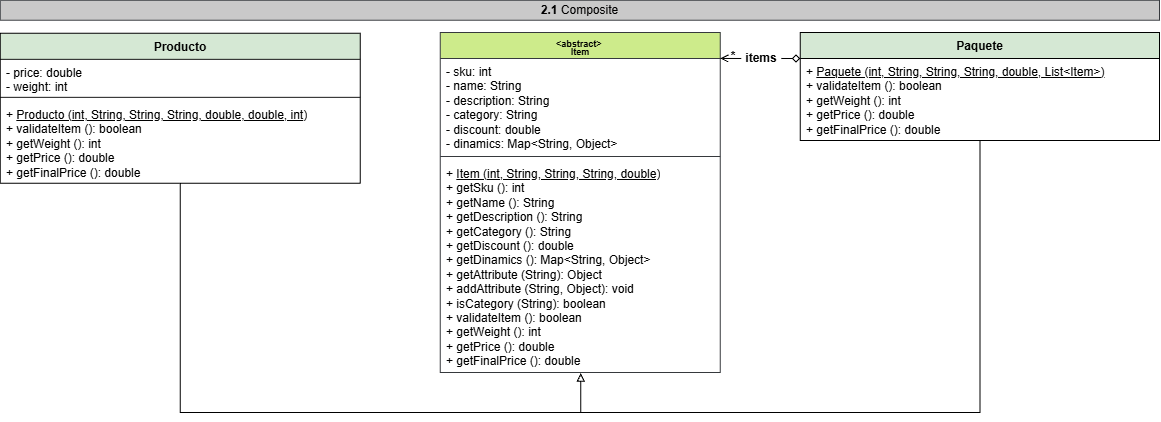

The diagram above was exported from draw.io. Its source (the exported page's mxGraphModel, read from the mxfile embedded in the PNG):
<mxGraphModel dx="508" dy="818" grid="1" gridSize="10" guides="1" tooltips="1" connect="1" arrows="1" fold="1" page="1" pageScale="1" pageWidth="980" pageHeight="690" math="0" shadow="0">
  <root>
    <mxCell id="0" />
    <mxCell id="1" parent="0" />
    <mxCell id="zLJ9juXaC9MWOc6Rm4gX-161" parent="1" style="text;html=1;whiteSpace=wrap;strokeColor=#36393d;fillColor=#C9C9C9;align=center;verticalAlign=middle;rounded=0;" value="&lt;div&gt;&lt;span style=&quot;background-color: transparent; color: light-dark(rgb(0, 0, 0), rgb(255, 255, 255));&quot;&gt;&lt;b&gt;2.1&lt;/b&gt; Composite&lt;/span&gt;&lt;/div&gt;" vertex="1">
      <mxGeometry height="20" width="1159.25" x="1510.75" y="477.75" as="geometry" />
    </mxCell>
    <mxCell id="zLJ9juXaC9MWOc6Rm4gX-165" edge="1" parent="1" source="zLJ9juXaC9MWOc6Rm4gX-166" style="edgeStyle=orthogonalEdgeStyle;rounded=0;orthogonalLoop=1;jettySize=auto;html=1;exitX=0.5;exitY=1;exitDx=0;exitDy=0;entryX=0.502;entryY=1.003;entryDx=0;entryDy=0;entryPerimeter=0;endArrow=block;endFill=0;startArrow=none;startFill=0;" target="zLJ9juXaC9MWOc6Rm4gX-173">
      <mxGeometry relative="1" as="geometry">
        <Array as="points">
          <mxPoint x="1690.75" y="889.99" />
          <mxPoint x="2091.75" y="889.99" />
        </Array>
        <mxPoint x="1690.75" y="817.94" as="sourcePoint" />
        <mxPoint x="2040.75" y="732" as="targetPoint" />
      </mxGeometry>
    </mxCell>
    <mxCell id="zLJ9juXaC9MWOc6Rm4gX-166" parent="1" style="swimlane;fontStyle=1;align=center;verticalAlign=top;childLayout=stackLayout;horizontal=1;startSize=26;horizontalStack=0;resizeParent=1;resizeParentMax=0;resizeLast=0;collapsible=1;marginBottom=0;whiteSpace=wrap;html=1;fillColor=#d5e8d4;strokeColor=default;" value="Producto" vertex="1">
      <mxGeometry height="150" width="360" x="1510.75" y="510.86" as="geometry" />
    </mxCell>
    <mxCell id="zLJ9juXaC9MWOc6Rm4gX-167" parent="zLJ9juXaC9MWOc6Rm4gX-166" style="text;strokeColor=none;fillColor=none;align=left;verticalAlign=top;spacingLeft=4;spacingRight=4;overflow=hidden;rotatable=0;points=[[0,0.5],[1,0.5]];portConstraint=eastwest;whiteSpace=wrap;html=1;" value="&lt;div&gt;&lt;span style=&quot;background-color: transparent; color: light-dark(rgb(0, 0, 0), rgb(255, 255, 255));&quot;&gt;- price: double&lt;/span&gt;&lt;/div&gt;&lt;div&gt;&lt;div&gt;- weight: int&lt;/div&gt;&lt;/div&gt;&lt;div&gt;&lt;br&gt;&lt;/div&gt;" vertex="1">
      <mxGeometry height="34" width="360" y="26" as="geometry" />
    </mxCell>
    <mxCell id="zLJ9juXaC9MWOc6Rm4gX-168" parent="zLJ9juXaC9MWOc6Rm4gX-166" style="line;strokeWidth=1;fillColor=none;align=left;verticalAlign=middle;spacingTop=-1;spacingLeft=3;spacingRight=3;rotatable=0;labelPosition=right;points=[];portConstraint=eastwest;strokeColor=inherit;" value="" vertex="1">
      <mxGeometry height="8" width="360" y="60" as="geometry" />
    </mxCell>
    <mxCell id="zLJ9juXaC9MWOc6Rm4gX-169" parent="zLJ9juXaC9MWOc6Rm4gX-166" style="text;strokeColor=none;fillColor=none;align=left;verticalAlign=top;spacingLeft=4;spacingRight=4;overflow=hidden;rotatable=0;points=[[0,0.5],[1,0.5]];portConstraint=eastwest;whiteSpace=wrap;html=1;fontStyle=0;fontFamily=Helvetica;fontSize=12;fontColor=default;" value="+ &lt;u&gt;Producto (&lt;/u&gt;&lt;u&gt;int, String, String, String, double, double, int&lt;/u&gt;&lt;u&gt;)&lt;/u&gt;&lt;div&gt;&lt;div&gt;&lt;span style=&quot;background-color: transparent; color: light-dark(rgb(0, 0, 0), rgb(255, 255, 255));&quot;&gt;+ validateItem (): boolean&lt;/span&gt;&lt;/div&gt;&lt;/div&gt;&lt;div&gt;+ getWeight (): int&lt;/div&gt;&lt;div&gt;+ getPrice (): double&lt;/div&gt;&lt;div&gt;+ getFinalPrice (): double&lt;/div&gt;&lt;div&gt;&lt;br&gt;&lt;/div&gt;&lt;div&gt;&lt;div&gt;&lt;br&gt;&lt;/div&gt;&lt;/div&gt;" vertex="1">
      <mxGeometry height="82" width="360" y="68" as="geometry" />
    </mxCell>
    <mxCell id="zLJ9juXaC9MWOc6Rm4gX-170" parent="1" style="swimlane;fontStyle=1;align=center;verticalAlign=top;childLayout=stackLayout;horizontal=1;startSize=26;horizontalStack=0;resizeParent=1;resizeParentMax=0;resizeLast=0;collapsible=1;marginBottom=0;whiteSpace=wrap;html=1;fillColor=#cdeb8b;strokeColor=#36393d;" value="&lt;div style=&quot;line-height: 70%;&quot;&gt;&lt;font style=&quot;font-size: 9px; line-height: 70%;&quot;&gt;&amp;lt;&lt;span style=&quot;background-color: transparent; color: light-dark(rgb(0, 0, 0), rgb(255, 255, 255));&quot;&gt;abstract&amp;gt;&amp;nbsp;&lt;/span&gt;&lt;/font&gt;&lt;div&gt;&lt;span style=&quot;background-color: transparent; color: light-dark(rgb(0, 0, 0), rgb(255, 255, 255));&quot;&gt;&lt;font style=&quot;font-size: 9px; line-height: 70%;&quot;&gt;Item&lt;/font&gt;&lt;/span&gt;&lt;/div&gt;&lt;/div&gt;" vertex="1">
      <mxGeometry height="340" width="280" x="1950.75" y="510" as="geometry" />
    </mxCell>
    <mxCell id="zLJ9juXaC9MWOc6Rm4gX-171" parent="zLJ9juXaC9MWOc6Rm4gX-170" style="text;strokeColor=none;fillColor=none;align=left;verticalAlign=top;spacingLeft=4;spacingRight=4;overflow=hidden;rotatable=0;points=[[0,0.5],[1,0.5]];portConstraint=eastwest;whiteSpace=wrap;html=1;" value="&lt;div&gt;- sku: int&lt;/div&gt;&lt;div&gt;- name: String&lt;/div&gt;&lt;div&gt;- description: String&lt;/div&gt;&lt;div&gt;- category: String&lt;/div&gt;&lt;div&gt;- discount: double&lt;/div&gt;&lt;div&gt;- dinamics: Map&amp;lt;String, Object&amp;gt;&lt;/div&gt;&lt;div&gt;&lt;br&gt;&lt;/div&gt;" vertex="1">
      <mxGeometry height="94" width="280" y="26" as="geometry" />
    </mxCell>
    <mxCell id="zLJ9juXaC9MWOc6Rm4gX-172" parent="zLJ9juXaC9MWOc6Rm4gX-170" style="line;strokeWidth=1;fillColor=none;align=left;verticalAlign=middle;spacingTop=-1;spacingLeft=3;spacingRight=3;rotatable=0;labelPosition=right;points=[];portConstraint=eastwest;strokeColor=inherit;" value="" vertex="1">
      <mxGeometry height="8" width="280" y="120" as="geometry" />
    </mxCell>
    <mxCell id="zLJ9juXaC9MWOc6Rm4gX-173" parent="zLJ9juXaC9MWOc6Rm4gX-170" style="text;strokeColor=none;fillColor=none;align=left;verticalAlign=top;spacingLeft=4;spacingRight=4;overflow=hidden;rotatable=0;points=[[0,0.5],[1,0.5]];portConstraint=eastwest;whiteSpace=wrap;html=1;" value="&lt;div&gt;+ &lt;u&gt;Item (int, String, String, String, double)&lt;/u&gt;&lt;/div&gt;&lt;div&gt;+ getSku (): int&lt;/div&gt;&lt;div&gt;+ getName (): String&lt;/div&gt;&lt;div&gt;+ getDescription (): String&lt;/div&gt;&lt;div&gt;+ getCategory (): String&lt;/div&gt;&lt;div&gt;+ getDiscount (): double&lt;/div&gt;&lt;div&gt;+ getDinamics (): Map&amp;lt;String, Object&amp;gt;&lt;/div&gt;&lt;div&gt;+ getAttribute (String): Object&lt;/div&gt;&lt;div&gt;+ addAttribute (String, Object): void&lt;/div&gt;&lt;div&gt;+ isCategory (String): boolean&lt;/div&gt;&lt;div&gt;&lt;div&gt;+ validateItem (): boolean&lt;/div&gt;&lt;/div&gt;&lt;div&gt;+ getWeight (): int&lt;/div&gt;&lt;div&gt;+ getPrice (): double&lt;/div&gt;&lt;div&gt;+ getFinalPrice (): double&lt;/div&gt;&lt;div&gt;&lt;br&gt;&lt;/div&gt;&lt;div&gt;&lt;br&gt;&lt;/div&gt;" vertex="1">
      <mxGeometry height="212" width="280" y="128" as="geometry" />
    </mxCell>
    <mxCell id="zLJ9juXaC9MWOc6Rm4gX-174" edge="1" parent="1" source="zLJ9juXaC9MWOc6Rm4gX-175" style="edgeStyle=orthogonalEdgeStyle;rounded=0;orthogonalLoop=1;jettySize=auto;html=1;exitX=0.5;exitY=1;exitDx=0;exitDy=0;endArrow=none;endFill=0;">
      <mxGeometry relative="1" as="geometry">
        <Array as="points">
          <mxPoint x="2490.75" y="889.99" />
        </Array>
        <mxPoint x="2490.75" y="817.94" as="sourcePoint" />
        <mxPoint x="2090.75" y="889.99" as="targetPoint" />
      </mxGeometry>
    </mxCell>
    <mxCell id="zLJ9juXaC9MWOc6Rm4gX-175" parent="1" style="swimlane;fontStyle=1;align=center;verticalAlign=top;childLayout=stackLayout;horizontal=1;startSize=26;horizontalStack=0;resizeParent=1;resizeParentMax=0;resizeLast=0;collapsible=1;marginBottom=0;whiteSpace=wrap;html=1;fillColor=#d5e8d4;strokeColor=default;" value="Paquete" vertex="1">
      <mxGeometry height="108" width="359.25" x="2310.75" y="510" as="geometry" />
    </mxCell>
    <mxCell id="zLJ9juXaC9MWOc6Rm4gX-176" parent="zLJ9juXaC9MWOc6Rm4gX-175" style="text;strokeColor=none;fillColor=none;align=left;verticalAlign=top;spacingLeft=4;spacingRight=4;overflow=hidden;rotatable=0;points=[[0,0.5],[1,0.5]];portConstraint=eastwest;whiteSpace=wrap;html=1;fontStyle=0;fontFamily=Helvetica;fontSize=12;fontColor=default;" value="+ &lt;u&gt;Paquete (int, String, String, String, double&lt;/u&gt;&lt;u&gt;,&lt;/u&gt;&lt;u&gt;&amp;nbsp;List&amp;lt;Item&amp;gt;)&lt;/u&gt;&amp;nbsp;&lt;div&gt;+ validateItem (): boolean&lt;/div&gt;&lt;div&gt;+ getWeight (): int&lt;/div&gt;&lt;div&gt;+ getPrice (): double&lt;/div&gt;&lt;div&gt;+ getFinalPrice (): double&lt;/div&gt;&lt;div&gt;&lt;div&gt;&lt;br&gt;&lt;/div&gt;&lt;/div&gt;" vertex="1">
      <mxGeometry height="82" width="359.25" y="26" as="geometry" />
    </mxCell>
    <mxCell id="zLJ9juXaC9MWOc6Rm4gX-177" edge="1" parent="1" style="edgeStyle=orthogonalEdgeStyle;rounded=0;orthogonalLoop=1;jettySize=auto;html=1;exitX=0;exitY=0.5;exitDx=0;exitDy=0;startArrow=diamond;startFill=0;endArrow=none;endFill=0;entryX=1;entryY=0.5;entryDx=0;entryDy=0;" target="zLJ9juXaC9MWOc6Rm4gX-179">
      <mxGeometry relative="1" as="geometry">
        <Array as="points" />
        <mxPoint x="2310.75" y="536" as="sourcePoint" />
        <mxPoint x="2300.75" y="534.99" as="targetPoint" />
      </mxGeometry>
    </mxCell>
    <mxCell id="zLJ9juXaC9MWOc6Rm4gX-178" parent="1" style="text;html=1;whiteSpace=wrap;strokeColor=none;fillColor=none;align=center;verticalAlign=middle;rounded=0;fontStyle=1" value="*" vertex="1">
      <mxGeometry height="19.13" width="20" x="2233.75" y="524.73" as="geometry" />
    </mxCell>
    <mxCell id="zLJ9juXaC9MWOc6Rm4gX-179" parent="1" style="text;html=1;whiteSpace=wrap;strokeColor=none;fillColor=none;align=center;verticalAlign=middle;rounded=0;fontStyle=1" value="items" vertex="1">
      <mxGeometry height="30" width="40" x="2251.75" y="520.99" as="geometry" />
    </mxCell>
    <mxCell id="zLJ9juXaC9MWOc6Rm4gX-180" edge="1" parent="1" source="zLJ9juXaC9MWOc6Rm4gX-179" style="edgeStyle=orthogonalEdgeStyle;rounded=0;orthogonalLoop=1;jettySize=auto;html=1;exitX=0;exitY=0.5;exitDx=0;exitDy=0;entryX=1;entryY=0.138;entryDx=0;entryDy=0;entryPerimeter=0;endArrow=open;endFill=0;startArrow=none;startFill=0;">
      <mxGeometry relative="1" as="geometry">
        <mxPoint x="2230.75" y="535.972" as="targetPoint" />
      </mxGeometry>
    </mxCell>
  </root>
</mxGraphModel>